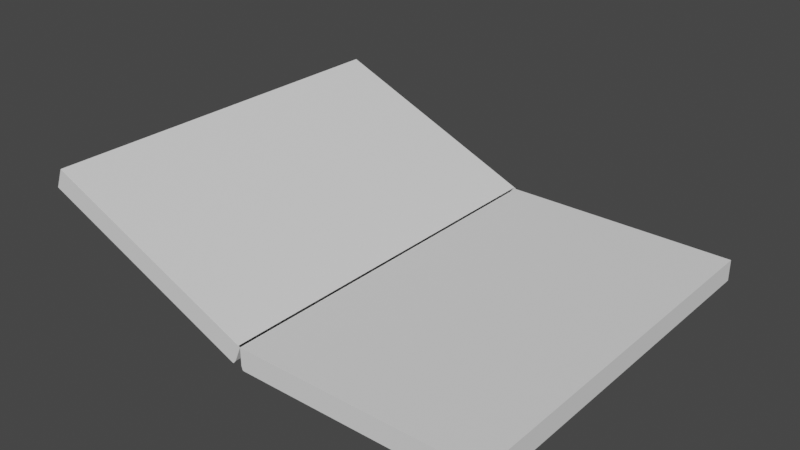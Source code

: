 # Source: Ksiazka_02.blend  (saved by Blender 2.83.19; exported with 4.5.12 LTS)
import bpy
from mathutils import Matrix  # noqa: F401  (used for matrix-valued properties, if any)

bpy.ops.wm.read_factory_settings(use_empty=True)
scene = bpy.context.scene
scene.name = 'Scene'

# ---- collections
col_collection = bpy.data.collections.new('Collection'); scene.collection.children.link(col_collection)

# ---- world
world_world = bpy.data.worlds.new('World'); scene.world = world_world
world_world.use_nodes = True; world_world.node_tree.nodes.clear()
_N = world_world.node_tree.nodes; _L = world_world.node_tree.links
n0 = _N.new('ShaderNodeOutputWorld'); n0.name = 'World Output'; n0.location = (300, 300)
n1 = _N.new('ShaderNodeBackground'); n1.name = 'Background'; n1.location = (10, 300)
n1.inputs[0].default_value = (0.05088, 0.05088, 0.05088, 1.0)
_L.new(n1.outputs[0], n0.inputs[0])
n0.is_active_output = True
world_world.color = (0.05088, 0.05088, 0.05088)
world_world.use_sun_shadow = False
world_world.sun_shadow_jitter_overblur = 0.0

# ---- meshes
me_cube_003 = bpy.data.meshes.new('Cube.003')
me_cube_003.from_pydata([(0.0168, -1.0, -0.02686), (0.0168, 1.0, -0.02686), (2.017, -1.0, -0.02686), (2.017, 1.0, -0.02686), (0.0168, -1.0, 0.002972), (0.0168, -1.0, 2.003), (0.0168, 1.0, 0.002972), (0.0168, 1.0, 2.003), (2.017, -1.0, 0.002972), (2.017, -1.0, 2.003), (2.017, 1.0, 0.002972), (2.017, 1.0, 2.003), (0.008816, -1.0, -0.02633), (0.008816, 1.0, -0.02633), (0.008816, 1.0, 0.002437), (0.008816, -1.0, 0.002437), (0.008816, -1.0, 1.931), (0.008816, 1.0, 1.931), (0.0, -1.0, -0.02389), (0.0, 1.0, -0.02389), (0.0, 1.0, 0.0), (0.0, -1.0, 0.0), (0.0, -1.0, 1.602), (0.0, 1.0, 1.602)], [], [(5, 7, 17, 16), (3, 1, 0, 2), (1, 6, 14, 13), (6, 7, 11, 10), (10, 11, 9, 8), (8, 9, 5, 4), (6, 10, 8, 4), (11, 7, 5, 9), (15, 16, 22, 21), (17, 14, 20, 23), (7, 6, 14, 17), (4, 0, 12, 15), (4, 5, 16, 15), (21, 22, 23, 20), (18, 19, 20, 21), (15, 12, 18, 21), (16, 17, 23, 22), (13, 14, 20, 19)])
_uv = me_cube_003.uv_layers.new(name='UVMap')
_uv.uv.foreach_set('vector', [0.2491, 0.7513, 5.196e-08, 0.7513, 2.969e-08, 0.7422, 0.2491, 0.7422, 0.997, 0.0, 0.997, 0.249, 0.748, 0.249, 0.748, 0.0, 0.5031, 0.751, 0.5031, 0.7548, 0.5021, 0.7547, 0.5021, 0.7511, 0.2491, 0.249, 5.938e-08, 0.249, 0.0, 5.936e-08, 0.2491, 0.0, 0.748, 0.5021, 0.748, 0.751, 0.4989, 0.751, 0.4989, 0.5021, 0.00037, 0.251, 0.2494, 0.251, 0.2494, 0.5, 0.0003701, 0.5, 0.748, 0.5, 0.748, 0.251, 0.997, 0.251, 0.997, 0.5, 0.4981, 0.5021, 0.4981, 0.751, 0.2491, 0.751, 0.2491, 0.5021, 0.0003035, 0.501, 0.2405, 0.501, 0.1994, 0.5021, 0.0, 0.5021, 0.008991, 0.2499, 0.2491, 0.2499, 0.2494, 0.251, 0.04999, 0.251, 5.938e-08, 0.249, 0.2491, 0.249, 0.2491, 0.2499, 0.008991, 0.2499, 0.501, 0.751, 0.501, 0.7548, 0.5, 0.7547, 0.5, 0.7511, 0.0003701, 0.5, 0.2494, 0.5, 0.2405, 0.501, 0.0003035, 0.501, 0.2491, 0.5021, 0.2491, 0.7012, 1.485e-08, 0.7012, 0.0, 0.5021, 1.0, 0.0, 1.0, 0.249, 0.997, 0.249, 0.997, 0.0, 0.5, 0.7511, 0.5, 0.7547, 0.4989, 0.7544, 0.4989, 0.7514, 0.2491, 0.7422, 2.969e-08, 0.7422, 1.485e-08, 0.7012, 0.2491, 0.7012, 0.5021, 0.7511, 0.5021, 0.7547, 0.501, 0.7544, 0.501, 0.7514])
me_cube_003.use_remesh_fix_poles = True
me_cube_003.use_remesh_preserve_attributes = False
me_cube_003.use_mirror_vertex_groups = False
me_cube_003.update()
me_cube_004 = bpy.data.meshes.new('Cube.004')
me_cube_004.from_pydata([(0.0168, -1.0, -2.027), (0.0168, -1.0, -0.02686), (0.0168, 1.0, -2.027), (0.0168, 1.0, -0.02686), (2.017, -1.0, -2.027), (2.017, -1.0, -0.02686), (2.017, 1.0, -2.027), (2.017, 1.0, -0.02686), (0.008816, 1.0, -1.955), (0.008816, -1.0, -1.955), (0.008816, -1.0, -0.02633), (0.008816, 1.0, -0.02633), (0.0, 1.0, -1.625), (0.0, -1.0, -1.625), (0.0, -1.0, -0.02389), (0.0, 1.0, -0.02389)], [], [(2, 3, 7, 6), (6, 7, 5, 4), (4, 5, 1, 0), (2, 6, 4, 0), (2, 0, 9, 8), (11, 8, 12, 15), (3, 2, 8, 11), (0, 1, 10, 9), (13, 14, 15, 12), (9, 10, 14, 13), (8, 9, 13, 12), (3, 11, 15, 14, 10, 1, 5, 7)])
_uv = me_cube_004.uv_layers.new(name='UVMap')
_uv.uv.foreach_set('vector', [0.2494, 0.002091, 0.4985, 0.002091, 0.4985, 0.251, 0.2494, 0.251, 0.4981, 0.751, 0.4981, 1.0, 0.2491, 1.0, 0.2491, 0.751, 0.4989, 0.5021, 0.2498, 0.5021, 0.2498, 0.2531, 0.4989, 0.2531, 0.748, 0.751, 0.748, 0.5021, 0.997, 0.5021, 0.997, 0.751, 0.4989, 0.0, 0.748, 0.0, 0.748, 0.009023, 0.4989, 0.009023, 0.4986, 0.001097, 0.2584, 0.001097, 0.2994, 0.0, 0.4989, 7.64e-09, 0.4985, 0.002091, 0.2494, 0.002091, 0.2584, 0.001097, 0.4986, 0.001097, 0.4989, 0.2531, 0.2498, 0.2531, 0.2497, 0.2521, 0.4899, 0.2521, 0.748, 0.05001, 0.748, 0.2492, 0.4989, 0.2492, 0.4989, 0.05001, 0.4899, 0.2521, 0.2497, 0.2521, 0.2494, 0.251, 0.4489, 0.251, 0.4989, 0.009023, 0.748, 0.009023, 0.748, 0.05001, 0.4989, 0.05001, 0.4989, 0.2531, 0.4989, 0.2521, 0.4989, 0.251, 0.748, 0.251, 0.748, 0.2521, 0.748, 0.2531, 0.748, 0.5021, 0.4989, 0.5021])
me_cube_004.use_remesh_fix_poles = True
me_cube_004.use_remesh_preserve_attributes = False
me_cube_004.use_mirror_vertex_groups = False
me_cube_004.update()

# ---- objects
ob_ksiazka_gora = bpy.data.objects.new('Ksiazka_Gora', me_cube_003)
ob_ksiazka_dol = bpy.data.objects.new('Ksiazka_Dol', me_cube_004)

# ---- transforms, parenting, visibility, modifiers, constraints
ob_ksiazka_gora.location = (-1.123, 0.0, 0.1033)
ob_ksiazka_gora.rotation_euler = (-0.0, -2.742, -0.0)
ob_ksiazka_gora.scale = (1.105, 1.81, 0.1006)
ob_ksiazka_gora.lineart.crease_threshold = 0.0
ob_ksiazka_dol.location = (-1.123, 0.0, 0.1033)
ob_ksiazka_dol.scale = (1.105, 1.81, 0.1006)
ob_ksiazka_dol.lineart.crease_threshold = 0.0

# ---- collection membership
col_collection.objects.link(ob_ksiazka_gora)
col_collection.objects.link(ob_ksiazka_dol)

# ---- scene / render settings (as saved in the file)
scene.frame_start = 1; scene.frame_end = 250; scene.frame_set(1)
scene.render.engine = 'BLENDER_EEVEE_NEXT'
scene.cycles.use_denoising = False
scene.cycles.samples = 128
scene.cycles.sampling_pattern = 'TABULATED_SOBOL'
scene.cycles.use_adaptive_sampling = False
scene.cycles.use_light_tree = False
scene.view_settings.view_transform = 'Filmic'
bpy.context.view_layer.update()

# ---- added for rendering (the .blend has no active camera and no usable light): camera, sun
cam_auto = bpy.data.cameras.new('AutoCamera')
cam_auto.lens = 50.0
cam_auto.sensor_width = 36.0
cam_auto.clip_end = 1000.0
ob_auto_camera = bpy.data.objects.new('AutoCamera', cam_auto)
scene.collection.objects.link(ob_auto_camera)
ob_auto_camera.location = (4.26062, -6.40237, 4.70399)
ob_auto_camera.rotation_euler = (1.09748, -7.21219e-08, 0.694738)
scene.camera = ob_auto_camera
light_auto_sun = bpy.data.lights.new('AutoSun', 'SUN')
light_auto_sun.energy = 3.0
light_auto_sun.angle = 0.0523599
ob_auto_sun = bpy.data.objects.new('AutoSun', light_auto_sun)
scene.collection.objects.link(ob_auto_sun)
ob_auto_sun.rotation_euler = (0.872665, 0.174533, 0.523599)
bpy.context.view_layer.update()
